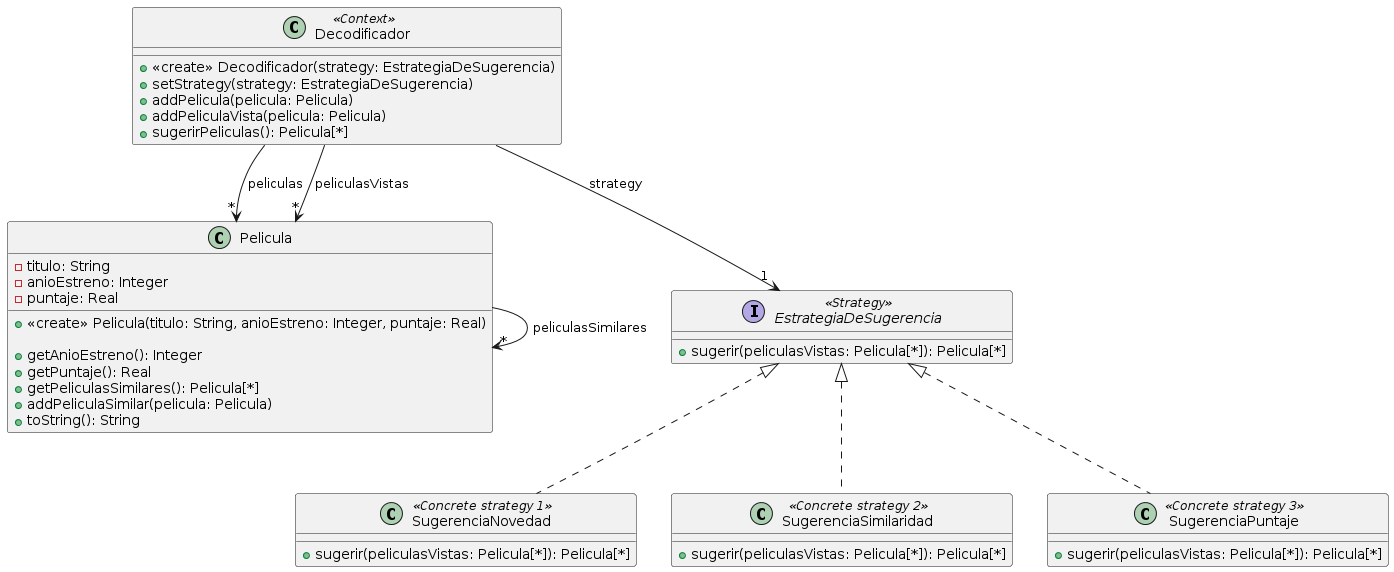

The diagram above was rendered by PlantUML. Its source (embedded in the PNG):
@startuml
class Decodificador <<Context>>{
  +<<create>> Decodificador(strategy: EstrategiaDeSugerencia)
  +setStrategy(strategy: EstrategiaDeSugerencia)
  +addPelicula(pelicula: Pelicula)
  +addPeliculaVista(pelicula: Pelicula)
  +sugerirPeliculas(): Pelicula[*]
}

class Pelicula{
  -titulo: String
  -anioEstreno: Integer
  -puntaje: Real
  
  +<<create>> Pelicula(titulo: String, anioEstreno: Integer, puntaje: Real)
  
  +getAnioEstreno(): Integer
  +getPuntaje(): Real
  +getPeliculasSimilares(): Pelicula[*]
  +addPeliculaSimilar(pelicula: Pelicula)
  +toString(): String
}

Pelicula --> "*" Pelicula: peliculasSimilares
Decodificador --> "*" Pelicula: "peliculas"
Decodificador --> "*" Pelicula: "peliculasVistas"

interface EstrategiaDeSugerencia <<Strategy>>{
  +sugerir(peliculasVistas: Pelicula[*]): Pelicula[*]
}

Decodificador --> "1" EstrategiaDeSugerencia: strategy

class SugerenciaNovedad <<Concrete strategy 1>> implements EstrategiaDeSugerencia{
  +sugerir(peliculasVistas: Pelicula[*]): Pelicula[*]
}

class SugerenciaSimilaridad <<Concrete strategy 2>> implements EstrategiaDeSugerencia{
  +sugerir(peliculasVistas: Pelicula[*]): Pelicula[*]
}

class SugerenciaPuntaje <<Concrete strategy 3>> implements EstrategiaDeSugerencia{
  +sugerir(peliculasVistas: Pelicula[*]): Pelicula[*]
}
@enduml